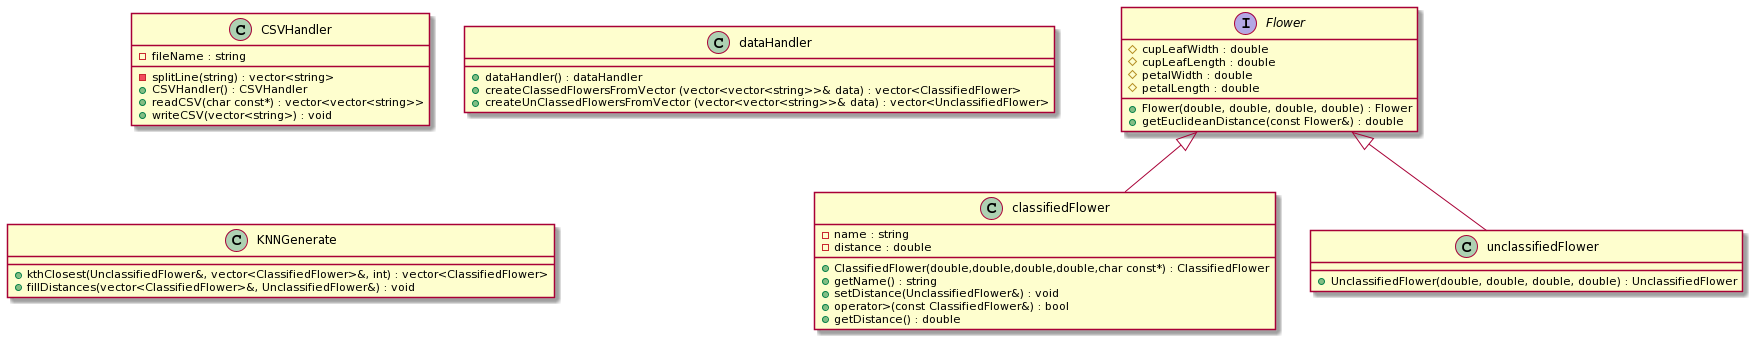

The diagram above was rendered by PlantUML. Its source (embedded in the PNG):
@startuml
Flower<|-- classifiedFlower
Flower<|-- unclassifiedFlower

class "classifiedFlower" {
-name : string
-distance : double
+ ClassifiedFlower(double,double,double,double,char const*) : ClassifiedFlower
+ getName() : string
+ setDistance(UnclassifiedFlower&) : void
+ operator>(const ClassifiedFlower&) : bool
+ getDistance() : double
}

class "CSVHandler" {
-fileName : string
-splitLine(string) : vector<string>
+ CSVHandler() : CSVHandler
+ readCSV(char const*) : vector<vector<string>>
+ writeCSV(vector<string>) : void
}

class "dataHandler" {
+ dataHandler() : dataHandler
+ createClassedFlowersFromVector (vector<vector<string>>& data) : vector<ClassifiedFlower>
+ createUnClassedFlowersFromVector (vector<vector<string>>& data) : vector<UnclassifiedFlower> 
}

interface "Flower" {
#cupLeafWidth : double
#cupLeafLength : double
#petalWidth : double
#petalLength : double
+Flower(double, double, double, double) : Flower
+getEuclideanDistance(const Flower&) : double
}

class "KNNGenerate" {
+kthClosest(UnclassifiedFlower&, vector<ClassifiedFlower>&, int) : vector<ClassifiedFlower>
+fillDistances(vector<ClassifiedFlower>&, UnclassifiedFlower&) : void
}

class "unclassifiedFlower" {
+UnclassifiedFlower(double, double, double, double) : UnclassifiedFlower
}
@enduml